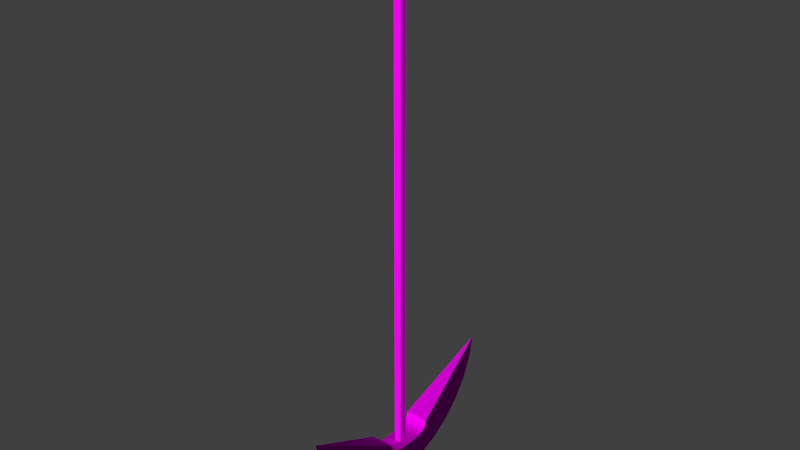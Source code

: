 # Source: obstacles_2way_scythe_1.blend  (saved by Blender 2.70.0; exported with 4.5.12 LTS)
import bpy
from mathutils import Matrix  # noqa: F401  (used for matrix-valued properties, if any)

bpy.ops.wm.read_factory_settings(use_empty=True)
scene = bpy.context.scene
scene.name = 'Scene'

# ---- collections
col_collection_1 = bpy.data.collections.new('Collection 1'); scene.collection.children.link(col_collection_1)

# ---- images (referenced by path relative to the original .blend; pixels are not part of the script)
import os
ASSET_DIR = os.environ.get("B2B_ASSET_DIR", "")  # directory of the original .blend (textures are referenced by path, not embedded)
HERE = os.path.dirname(os.path.abspath(__file__))  # packed textures are extracted next to this script under _unpacked/

def load_image(name, relpath, width, height, colorspace="sRGB"):
    """Load a texture the original file referenced (path relative to the .blend, or extracted next to this script)."""
    p = next((c for c in (os.path.join(HERE, relpath), os.path.join(ASSET_DIR, relpath)) if relpath and os.path.exists(c)), "")
    if p:
        img = bpy.data.images.load(p, check_existing=True)
        img.name = name
    else:  # same state as the original file: an image datablock whose file is absent (Cycles renders it pink)
        img = bpy.data.images.new(name, width, height)
        img.source = "FILE"
        img.filepath = "//" + (relpath or name)
    img.colorspace_settings.name = colorspace
    return img
img_obstacles_2way_metal_2_normal_jpg = load_image('obstacles_2way_metal_2_normal.jpg', 'Texturen/obstacles_2way_metal_2_normal.jpg', 1024, 1024, 'sRGB')
img_obstacles_2way_metal_2_diffuse_jpg = load_image('obstacles_2way_metal_2_diffuse.jpg', 'Texturen/obstacles_2way_metal_2_diffuse.jpg', 1024, 1024, 'sRGB')
img_obstacles_2way_metal_1_diffuse_jpg = load_image('obstacles_2way_metal_1_diffuse.jpg', 'Texturen/obstacles_2way_metal_1_diffuse.jpg', 1024, 1024, 'sRGB')
img_obstacles_2way_metal_1_normal_jpg = load_image('obstacles_2way_metal_1_normal.jpg', 'Texturen/obstacles_2way_metal_1_normal.jpg', 1024, 1024, 'sRGB')

# ---- materials (node trees are filled in below, after node groups)
mat_obstacles_2way_scythe_1_base_metal_2 = bpy.data.materials.new('obstacles_2way_scythe_1_base_metal_2')
mat_obstacles_2way_scythe_1_base_metal_2.alpha_threshold = 0.0
mat_obstacles_2way_scythe_1_base_metal_2.roughness = 0.5
mat_obstacles_2way_scythe_1_base_metal_2.line_color = (0.0, 0.0, 0.0, 1.0)
mat_obstacles_2way_scythe_1_pipe_metal_1 = bpy.data.materials.new('obstacles_2way_scythe_1_pipe_metal_1')
mat_obstacles_2way_scythe_1_pipe_metal_1.alpha_threshold = 0.0
mat_obstacles_2way_scythe_1_pipe_metal_1.roughness = 0.5
mat_obstacles_2way_scythe_1_pipe_metal_1.line_color = (0.0, 0.0, 0.0, 1.0)

# ---- material node trees
mat_obstacles_2way_scythe_1_base_metal_2.use_nodes = True; mat_obstacles_2way_scythe_1_base_metal_2.node_tree.nodes.clear()
_N = mat_obstacles_2way_scythe_1_base_metal_2.node_tree.nodes; _L = mat_obstacles_2way_scythe_1_base_metal_2.node_tree.links
n0 = _N.new('ShaderNodeOutputMaterial'); n0.name = 'Material Output'; n0.location = (300, 300)
n1 = _N.new('ShaderNodeBsdfDiffuse'); n1.name = 'Diffuse BSDF'; n1.location = (10, 300)
n2 = _N.new('ShaderNodeTexImage'); n2.name = 'Image Texture.001'; n2.location = (-554, 157)
n2.width = 140
n2.image = img_obstacles_2way_metal_2_normal_jpg
n3 = _N.new('ShaderNodeTexCoord'); n3.name = 'Texture Coordinate'; n3.location = (-755, 330)
n4 = _N.new('ShaderNodeNormalMap'); n4.name = 'Normal Map'; n4.location = (-283, 159)
n5 = _N.new('ShaderNodeTexImage'); n5.name = 'Image Texture'; n5.location = (-546, 424)
n5.width = 140
n5.image = img_obstacles_2way_metal_2_diffuse_jpg
_L.new(n1.outputs[0], n0.inputs[0])
_L.new(n3.outputs[2], n5.inputs[0])
_L.new(n3.outputs[2], n2.inputs[0])
_L.new(n5.outputs[0], n1.inputs[0])
_L.new(n4.outputs[0], n1.inputs[2])
_L.new(n2.outputs[0], n4.inputs[1])
n0.is_active_output = True
mat_obstacles_2way_scythe_1_pipe_metal_1.use_nodes = True; mat_obstacles_2way_scythe_1_pipe_metal_1.node_tree.nodes.clear()
_N = mat_obstacles_2way_scythe_1_pipe_metal_1.node_tree.nodes; _L = mat_obstacles_2way_scythe_1_pipe_metal_1.node_tree.links
n0 = _N.new('ShaderNodeOutputMaterial'); n0.name = 'Material Output'; n0.location = (300, 300)
n1 = _N.new('ShaderNodeBsdfDiffuse'); n1.name = 'Diffuse BSDF'; n1.location = (10, 300)
n2 = _N.new('ShaderNodeTexImage'); n2.name = 'Image Texture'; n2.location = (-546, 424)
n2.width = 140
n2.image = img_obstacles_2way_metal_1_diffuse_jpg
n3 = _N.new('ShaderNodeTexImage'); n3.name = 'Image Texture.001'; n3.location = (-554, 157)
n3.width = 140
n3.image = img_obstacles_2way_metal_1_normal_jpg
n4 = _N.new('ShaderNodeTexCoord'); n4.name = 'Texture Coordinate'; n4.location = (-755, 330)
n5 = _N.new('ShaderNodeNormalMap'); n5.name = 'Normal Map'; n5.location = (-283, 159)
_L.new(n1.outputs[0], n0.inputs[0])
_L.new(n4.outputs[2], n2.inputs[0])
_L.new(n4.outputs[2], n3.inputs[0])
_L.new(n2.outputs[0], n1.inputs[0])
_L.new(n5.outputs[0], n1.inputs[2])
_L.new(n3.outputs[0], n5.inputs[1])
n0.is_active_output = True

# ---- world
world_world = bpy.data.worlds.new('World'); scene.world = world_world
world_world.color = (0.05088, 0.05088, 0.05088)
world_world.use_sun_shadow = False
world_world.sun_shadow_jitter_overblur = 0.0
world_world.cycles.sampling_method = 'MANUAL'
world_world.cycles.sample_map_resolution = 256

# ---- meshes
me_cube_002 = bpy.data.meshes.new('Cube.002')
me_cube_002.from_pydata([(-0.106, -0.2816, 0.0235), (-0.106, 0.2816, 0.0235), (-0.106, 0.2816, -0.2816), (-0.106, -0.2816, -0.2816), (0.106, -0.2816, 0.0235), (0.106, -0.2816, -0.2816), (0.106, 0.2816, 0.0235), (0.106, 0.2816, -0.2816), (-0.0404, -0.2539, -0.2816), (0.0404, -0.2539, -0.2816), (0.0404, 0.2539, -0.2816), (-0.0404, 0.2539, -0.2816), (-0.0404, 0.2539, -0.04543), (-0.0404, -0.2539, -0.04543), (0.0404, -0.2539, -0.04543), (0.0404, 0.2539, -0.04543)], [], [(0, 1, 2, 3), (4, 0, 3, 5), (4, 6, 1, 0), (1, 6, 7, 2), (3, 8, 9, 10, 7, 5), (3, 2, 7, 10, 11, 8), (6, 4, 5, 7), (8, 11, 12, 13), (9, 8, 13, 14), (14, 13, 12, 15), (11, 10, 15, 12), (10, 9, 14, 15)])
_uv = me_cube_002.uv_layers.new(name='UVMap')
_uv.uv.foreach_set('vector', [0.0, 0.0, 1.0, 0.0, 1.0, 1.0, 0.0, 1.0, 0.0, 0.0, 1.0, 0.0, 1.0, 1.0, 0.0, 1.0, 0.0, 0.0, 1.0, 0.0, 1.0, 1.0, 0.0, 1.0, 0.0, 0.0, 1.0, 0.0, 1.0, 1.0, 0.0, 1.0, 0.5, 1.0, 0.933, 0.75, 0.933, 0.25, 0.5, 0.0, 0.06699, 0.25, 0.06699, 0.75, 0.5, 1.0, 0.933, 0.75, 0.933, 0.25, 0.5, 0.0, 0.06699, 0.25, 0.06699, 0.75, 0.0, 0.0, 1.0, 0.0, 1.0, 1.0, 0.0, 1.0, 0.0, 0.0, 1.0, 0.0, 1.0, 1.0, 0.0, 1.0, 0.0, 0.0, 1.0, 0.0, 1.0, 1.0, 0.0, 1.0, 0.0, 0.0, 1.0, 0.0, 1.0, 1.0, 0.0, 1.0, 0.0, 0.0, 1.0, 0.0, 1.0, 1.0, 0.0, 1.0, 0.0, 0.0, 1.0, 0.0, 1.0, 1.0, 0.0, 1.0])
me_cube_002.materials.append(mat_obstacles_2way_scythe_1_base_metal_2)
me_cube_002.use_remesh_preserve_volume = False
me_cube_002.use_remesh_preserve_attributes = False
me_cube_002.use_mirror_vertex_groups = False
me_cube_002.update()
me_cube_001 = bpy.data.meshes.new('Cube.001')
me_cube_001.from_pydata([(-0.03026, -0.03026, -0.03026), (-0.03026, 0.03026, -0.03026), (0.03026, 0.03026, -0.03026), (0.03026, -0.03026, -0.03026), (-0.03026, -0.03026, 4.364), (-0.03026, 0.03026, 4.364), (0.03026, 0.03026, 4.364), (0.03026, -0.03026, 4.364)], [], [(4, 5, 1, 0), (5, 6, 2, 1), (6, 7, 3, 2), (7, 4, 0, 3)])
_uv = me_cube_001.uv_layers.new(name='UVMap')
_uv.uv.foreach_set('vector', [1.0, 0.4846, 1.0, 0.5225, 0.001259, 0.5225, 0.001323, 0.4846, 1.0, 0.5225, 1.0, 0.5604, 0.001194, 0.5604, 0.001259, 0.5225, 1.0, 0.5604, 0.9999, 0.5983, 0.00113, 0.5983, 0.001194, 0.5604, 0.9999, 0.5983, 0.9998, 0.6362, 0.001066, 0.6362, 0.00113, 0.5983])
me_cube_001.materials.append(mat_obstacles_2way_scythe_1_pipe_metal_1)
me_cube_001.use_remesh_preserve_volume = False
me_cube_001.use_remesh_preserve_attributes = False
me_cube_001.use_mirror_vertex_groups = False
me_cube_001.update()
me_circle = bpy.data.meshes.new('Circle')
me_circle.from_pydata([(0.09946, 0.2205, -0.5177), (0.09946, 0.2117, -0.5558), (0.09946, 0.1947, -0.5844), (0.09946, 0.1701, -0.6035), (0.09946, 0.1389, -0.6144), (0.09946, 0.1022, -0.6192), (0.09946, 0.06157, -0.6211), (0.09946, 0.01844, -0.6236), (0.09946, -0.02549, -0.6234), (0.09946, -0.06853, -0.6205), (0.09946, -0.109, -0.6182), (0.09946, -0.1454, -0.613), (0.09946, -0.1763, -0.6018), (0.09946, -0.2006, -0.5824), (0.09946, -0.2172, -0.5537), (0.09946, -0.2255, -0.5155), (-0.09946, 0.2205, -0.5177), (-0.09946, 0.2117, -0.5558), (-0.09946, 0.1947, -0.5844), (-0.09946, 0.1701, -0.6035), (-0.09946, 0.1389, -0.6144), (-0.09946, 0.1022, -0.6192), (-0.09946, 0.06157, -0.6211), (-0.09946, 0.01844, -0.6236), (-0.09946, -0.02549, -0.6234), (-0.09946, -0.06853, -0.6205), (-0.09946, -0.109, -0.6182), (-0.09946, -0.1454, -0.613), (-0.09946, -0.1763, -0.6018), (-0.09946, -0.2006, -0.5824), (-0.09946, -0.2172, -0.5537), (-0.09946, -0.2255, -0.5155), (4.23e-08, -0.9957, -0.09313), (2.183e-07, -0.9584, -0.2856), (3.859e-07, -0.8842, -0.4671), (5.387e-07, -0.7761, -0.6306), (6.708e-07, -0.6382, -0.7699), (7.771e-07, -0.4757, -0.8796), (8.535e-07, -0.295, -0.9555), (8.972e-07, -0.1029, -0.9947), (9.063e-07, 0.09313, -0.9957), (8.807e-07, 0.2856, -0.9584), (8.211e-07, 0.4671, -0.8842), (7.301e-07, 0.6306, -0.7761), (6.11e-07, 0.7699, -0.6382), (4.684e-07, 0.8796, -0.4757), (3.078e-07, 0.9555, -0.295), (1.353e-07, 0.9947, -0.1029)], [], [(46, 47, 0, 1), (45, 46, 1, 2), (44, 45, 2, 3), (43, 44, 3, 4), (42, 43, 4, 5), (41, 42, 5, 6), (40, 41, 6, 7), (39, 40, 7, 8), (38, 39, 8, 9), (37, 38, 9, 10), (36, 37, 10, 11), (35, 36, 11, 12), (34, 35, 12, 13), (33, 34, 13, 14), (32, 33, 14, 15), (15, 14, 30, 31), (14, 13, 29, 30), (13, 12, 28, 29), (12, 11, 27, 28), (11, 10, 26, 27), (10, 9, 25, 26), (9, 8, 24, 25), (8, 7, 23, 24), (7, 6, 22, 23), (6, 5, 21, 22), (5, 4, 20, 21), (4, 3, 19, 20), (3, 2, 18, 19), (2, 1, 17, 18), (1, 0, 16, 17), (33, 30, 29, 34), (36, 27, 26, 37), (34, 29, 28, 35), (39, 24, 23, 40), (40, 23, 22, 41), (41, 22, 21, 42), (42, 21, 20, 43), (43, 20, 19, 44), (44, 19, 18, 45), (45, 18, 17, 46), (38, 25, 24, 39), (46, 17, 16, 47), (32, 31, 30, 33), (35, 28, 27, 36), (37, 26, 25, 38), (0, 47, 16), (15, 31, 32)])
_uv = me_circle.uv_layers.new(name='UVMap')
_uv.uv.foreach_set('vector', [1.858, 1.005, 1.919, 1.265, 0.8405, 0.7347, 0.8271, 0.6833, 1.748, 0.7626, 1.858, 1.005, 0.8271, 0.6833, 0.803, 0.6451, 1.593, 0.5455, 1.748, 0.7626, 0.803, 0.6451, 0.7691, 0.6196, 1.4, 0.3618, 1.593, 0.5455, 0.7691, 0.6196, 0.7266, 0.6051, 1.176, 0.2181, 1.4, 0.3618, 0.7266, 0.6051, 0.6768, 0.5984, 0.9286, 0.1194, 1.176, 0.2181, 0.6768, 0.5984, 0.6216, 0.5957, 0.667, 0.06917, 0.9286, 0.1194, 0.6216, 0.5957, 0.563, 0.5921, 0.4005, 0.06917, 0.667, 0.06917, 0.563, 0.5921, 0.5032, 0.5921, 0.1389, 0.1194, 0.4005, 0.06917, 0.5032, 0.5921, 0.4447, 0.5957, -0.1086, 0.2181, 0.1389, 0.1194, 0.4447, 0.5957, 0.3897, 0.5984, -0.333, 0.3618, -0.1086, 0.2181, 0.3897, 0.5984, 0.3401, 0.6051, -0.526, 0.5455, -0.333, 0.3618, 0.3401, 0.6051, 0.2979, 0.6196, -0.6804, 0.7626, -0.526, 0.5455, 0.2979, 0.6196, 0.2643, 0.6451, -0.7903, 1.005, -0.6804, 0.7626, 0.2643, 0.6451, 0.2403, 0.6833, -0.8513, 1.265, -0.7903, 1.005, 0.2403, 0.6833, 0.2269, 0.7347, 0.1777, 1.688, 0.225, 1.688, 0.225, 1.928, 0.1777, 1.928, 0.225, 1.688, 0.2652, 1.688, 0.2652, 1.928, 0.225, 1.928, 0.2652, 1.688, 0.3027, 1.688, 0.3027, 1.928, 0.2652, 1.928, 0.3027, 1.688, 0.3425, 1.688, 0.3425, 1.928, 0.3027, 1.928, 0.3425, 1.688, 0.387, 1.688, 0.387, 1.928, 0.3425, 1.928, 0.387, 1.688, 0.4361, 1.688, 0.4361, 1.928, 0.387, 1.928, 0.4361, 1.688, 0.4883, 1.688, 0.4883, 1.928, 0.4361, 1.928, 0.4883, 1.688, 0.5414, 1.688, 0.5414, 1.928, 0.4883, 1.928, 0.5414, 1.688, 0.5937, 1.688, 0.5937, 1.928, 0.5414, 1.928, 0.5937, 1.688, 0.6429, 1.688, 0.6429, 1.928, 0.5937, 1.928, 0.6429, 1.688, 0.6877, 1.688, 0.6877, 1.928, 0.6429, 1.928, 0.6877, 1.688, 0.7276, 1.688, 0.7276, 1.928, 0.6877, 1.928, 0.7276, 1.688, 0.7653, 1.688, 0.7653, 1.928, 0.7276, 1.928, 0.7653, 1.688, 0.8056, 1.688, 0.8056, 1.928, 0.7653, 1.928, 0.8056, 1.688, 0.8529, 1.688, 0.8529, 1.928, 0.8056, 1.928, -0.9819, -0.1789, 0.2246, 0.1982, 0.2526, 0.243, -0.8533, 0.1053, -0.4466, 0.5745, 0.3414, 0.2898, 0.3994, 0.2976, -0.1839, 0.7427, -0.8533, 0.1053, 0.2526, 0.243, 0.292, 0.2727, -0.6725, 0.3595, 0.4121, 0.9171, 0.5324, 0.305, 0.6023, 0.305, 0.724, 0.9171, 0.724, 0.9171, 0.6023, 0.305, 0.6709, 0.3008, 1.03, 0.8583, 1.03, 0.8583, 0.6709, 0.3008, 0.7356, 0.2976, 1.32, 0.7427, 1.32, 0.7427, 0.7356, 0.2976, 0.7939, 0.2898, 1.583, 0.5745, 1.583, 0.5745, 0.7939, 0.2898, 0.8436, 0.2727, 1.809, 0.3595, 1.809, 0.3595, 0.8436, 0.2727, 0.8833, 0.243, 1.989, 0.1053, 1.989, 0.1053, 0.8833, 0.243, 0.9115, 0.1982, 2.118, -0.1789, 0.1058, 0.8583, 0.4639, 0.3008, 0.5324, 0.305, 0.4121, 0.9171, 2.118, -0.1789, 0.9115, 0.1982, 0.9272, 0.138, 2.189, -0.4825, -1.053, -0.4825, 0.2089, 0.138, 0.2246, 0.1982, -0.9819, -0.1789, -0.6725, 0.3595, 0.292, 0.2727, 0.3414, 0.2898, -0.4466, 0.5745, -0.1839, 0.7427, 0.3994, 0.2976, 0.4639, 0.3008, 0.1058, 0.8583, 0.8529, 1.688, 1.916, 1.808, 0.8529, 1.928, 0.1777, 1.688, 0.1777, 1.928, -0.885, 1.808])
me_circle.materials.append(mat_obstacles_2way_scythe_1_base_metal_2)
me_circle.use_remesh_preserve_volume = False
me_circle.use_remesh_preserve_attributes = False
me_circle.use_mirror_vertex_groups = False
me_circle.update()

# ---- objects
ob_cube_001 = bpy.data.objects.new('Cube.001', me_cube_002)
ob_cube = bpy.data.objects.new('Cube', me_cube_001)
ob_circle = bpy.data.objects.new('Circle', me_circle)

# ---- transforms, parenting, visibility, modifiers, constraints
ob_cube_001.location = (0.0, 0.0, 3.75)
ob_cube_001.lineart.crease_threshold = 0.0
ob_cube.location = (0.0, 0.0, -0.7009)
ob_cube.lineart.crease_threshold = 0.0
ob_circle.location = (0.0, 0.0, 0.0)
ob_circle.lineart.crease_threshold = 0.0

# ---- collection membership
col_collection_1.objects.link(ob_cube_001)
col_collection_1.objects.link(ob_cube)
col_collection_1.objects.link(ob_circle)

# ---- scene / render settings (as saved in the file)
scene.frame_start = 1; scene.frame_end = 250; scene.frame_set(1)
scene.render.engine = 'CYCLES'
scene.render.resolution_percentage = 50
scene.render.dither_intensity = 0.0
scene.cycles.use_denoising = False
scene.cycles.samples = 10
scene.cycles.sampling_pattern = 'TABULATED_SOBOL'
scene.cycles.light_sampling_threshold = 0.0
scene.cycles.use_adaptive_sampling = False
scene.cycles.use_light_tree = False
scene.cycles.blur_glossy = 0.0
scene.cycles.volume_bounces = 1
scene.cycles.pixel_filter_type = 'GAUSSIAN'
scene.cycles.sample_clamp_indirect = 0.0
scene.view_settings.view_transform = 'Standard'
bpy.context.view_layer.update()

# ---- added for rendering (the .blend has no active camera and no usable light): camera, sun
cam_auto = bpy.data.cameras.new('AutoCamera')
cam_auto.lens = 50.0
cam_auto.sensor_width = 36.0
cam_auto.clip_end = 1000.0
ob_auto_camera = bpy.data.objects.new('AutoCamera', cam_auto)
scene.collection.objects.link(ob_auto_camera)
ob_auto_camera.location = (4.78582, -5.74347, 5.21783)
ob_auto_camera.rotation_euler = (1.09748, -7.21219e-08, 0.694738)
scene.camera = ob_auto_camera
light_auto_sun = bpy.data.lights.new('AutoSun', 'SUN')
light_auto_sun.energy = 3.0
light_auto_sun.angle = 0.0523599
ob_auto_sun = bpy.data.objects.new('AutoSun', light_auto_sun)
scene.collection.objects.link(ob_auto_sun)
ob_auto_sun.rotation_euler = (0.872665, 0.174533, 0.523599)
bpy.context.view_layer.update()
